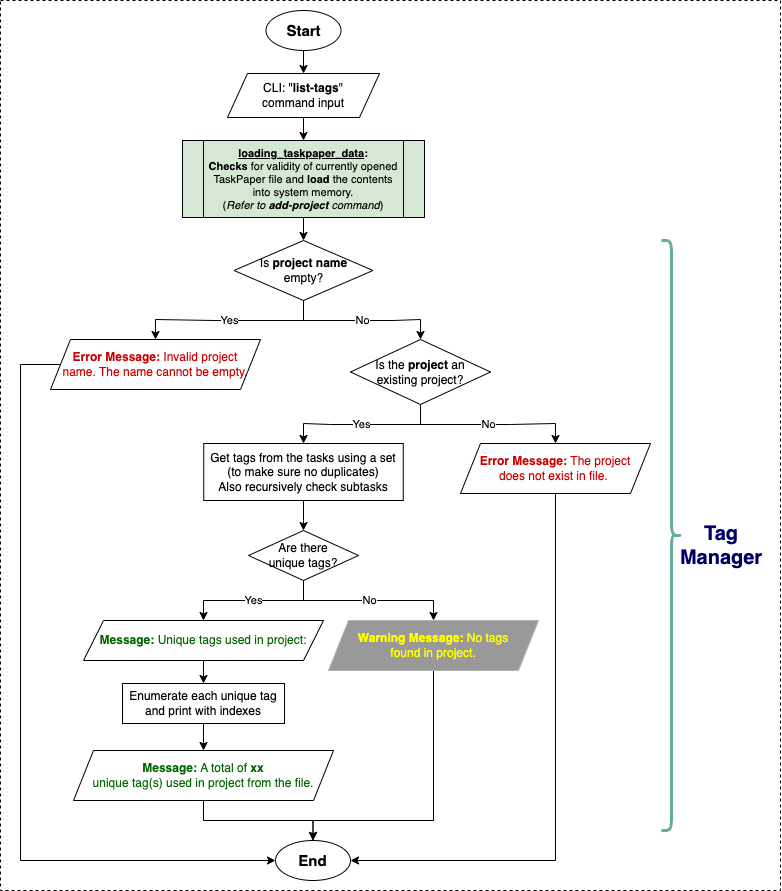

The diagram above was exported from draw.io. Its source (the exported page's mxGraphModel, read from the mxfile embedded in the PNG):
<mxGraphModel dx="1053" dy="594" grid="1" gridSize="10" guides="1" tooltips="1" connect="1" arrows="1" fold="1" page="1" pageScale="1" pageWidth="1169" pageHeight="827" background="none" math="0" shadow="0">
  <root>
    <mxCell id="0" />
    <mxCell id="1" parent="0" />
    <mxCell id="I2QCqKK9tGeElKEfepIY-110" value="" style="rounded=0;whiteSpace=wrap;html=1;dashed=1;" parent="1" vertex="1">
      <mxGeometry x="140" y="20" width="780" height="890" as="geometry" />
    </mxCell>
    <mxCell id="I2QCqKK9tGeElKEfepIY-235" style="edgeStyle=orthogonalEdgeStyle;rounded=0;orthogonalLoop=1;jettySize=auto;html=1;entryX=0.5;entryY=0;entryDx=0;entryDy=0;" parent="1" source="I2QCqKK9tGeElKEfepIY-86" target="I2QCqKK9tGeElKEfepIY-225" edge="1">
      <mxGeometry relative="1" as="geometry" />
    </mxCell>
    <mxCell id="I2QCqKK9tGeElKEfepIY-86" value="&lt;b&gt;&lt;font style=&quot;font-size: 15px;&quot;&gt;Start&lt;/font&gt;&lt;/b&gt;" style="ellipse;whiteSpace=wrap;html=1;" parent="1" vertex="1">
      <mxGeometry x="405.5" y="30" width="75" height="40" as="geometry" />
    </mxCell>
    <mxCell id="I2QCqKK9tGeElKEfepIY-101" value="&lt;b&gt;&lt;font style=&quot;font-size: 15px;&quot;&gt;End&lt;/font&gt;&lt;/b&gt;" style="ellipse;whiteSpace=wrap;html=1;" parent="1" vertex="1">
      <mxGeometry x="415" y="860" width="75" height="40" as="geometry" />
    </mxCell>
    <mxCell id="I2QCqKK9tGeElKEfepIY-247" style="edgeStyle=orthogonalEdgeStyle;rounded=0;orthogonalLoop=1;jettySize=auto;html=1;entryX=0.5;entryY=0;entryDx=0;entryDy=0;" parent="1" source="I2QCqKK9tGeElKEfepIY-225" target="I2QCqKK9tGeElKEfepIY-233" edge="1">
      <mxGeometry relative="1" as="geometry" />
    </mxCell>
    <mxCell id="I2QCqKK9tGeElKEfepIY-225" value="CLI: &quot;&lt;b&gt;list-tags&lt;/b&gt;&quot;&lt;br&gt;command input" style="shape=parallelogram;perimeter=parallelogramPerimeter;whiteSpace=wrap;html=1;fixedSize=1;" parent="1" vertex="1">
      <mxGeometry x="367" y="93" width="152" height="44" as="geometry" />
    </mxCell>
    <mxCell id="ZPL1GpokGaX223i-M8fG-11" value="" style="edgeStyle=orthogonalEdgeStyle;rounded=0;orthogonalLoop=1;jettySize=auto;html=1;" edge="1" parent="1" source="I2QCqKK9tGeElKEfepIY-233" target="ZPL1GpokGaX223i-M8fG-5">
      <mxGeometry relative="1" as="geometry" />
    </mxCell>
    <mxCell id="I2QCqKK9tGeElKEfepIY-233" value="&lt;b&gt;&lt;u&gt;&lt;font&gt;loading_taskpaper_data&lt;/font&gt;&lt;/u&gt;:&lt;/b&gt;&lt;br&gt;&lt;b&gt;Checks&lt;/b&gt; for validity of currently opened TaskPaper file and &lt;b&gt;load&lt;/b&gt; the contents into system memory.&lt;br&gt;(&lt;i&gt;Refer to &lt;b&gt;add-project&lt;/b&gt; command&lt;/i&gt;)" style="shape=process;whiteSpace=wrap;html=1;backgroundOutline=1;fillColor=#D5E8D4;fontSize=11;size=0.088;" parent="1" vertex="1">
      <mxGeometry x="322" y="160" width="242" height="77" as="geometry" />
    </mxCell>
    <mxCell id="I2QCqKK9tGeElKEfepIY-241" value="No" style="edgeStyle=orthogonalEdgeStyle;rounded=0;orthogonalLoop=1;jettySize=auto;html=1;entryX=0.5;entryY=0;entryDx=0;entryDy=0;" parent="1" source="I2QCqKK9tGeElKEfepIY-238" target="I2QCqKK9tGeElKEfepIY-240" edge="1">
      <mxGeometry relative="1" as="geometry" />
    </mxCell>
    <mxCell id="I2QCqKK9tGeElKEfepIY-243" value="Yes" style="edgeStyle=orthogonalEdgeStyle;rounded=0;orthogonalLoop=1;jettySize=auto;html=1;entryX=0.5;entryY=0;entryDx=0;entryDy=0;" parent="1" source="I2QCqKK9tGeElKEfepIY-238" target="ZPL1GpokGaX223i-M8fG-14" edge="1">
      <mxGeometry relative="1" as="geometry">
        <mxPoint x="343" y="649" as="targetPoint" />
      </mxGeometry>
    </mxCell>
    <mxCell id="I2QCqKK9tGeElKEfepIY-238" value="Are there &lt;br&gt;unique tags?" style="rhombus;whiteSpace=wrap;html=1;" parent="1" vertex="1">
      <mxGeometry x="388" y="550" width="110" height="50" as="geometry" />
    </mxCell>
    <mxCell id="ZPL1GpokGaX223i-M8fG-17" style="edgeStyle=orthogonalEdgeStyle;rounded=0;orthogonalLoop=1;jettySize=auto;html=1;entryX=0.5;entryY=0;entryDx=0;entryDy=0;" edge="1" parent="1" source="I2QCqKK9tGeElKEfepIY-240" target="I2QCqKK9tGeElKEfepIY-101">
      <mxGeometry relative="1" as="geometry">
        <Array as="points">
          <mxPoint x="573" y="840" />
          <mxPoint x="453" y="840" />
        </Array>
      </mxGeometry>
    </mxCell>
    <mxCell id="I2QCqKK9tGeElKEfepIY-240" value="&lt;font style=&quot;color: rgb(255, 255, 0);&quot;&gt;&lt;b style=&quot;&quot;&gt;Warning Message:&lt;/b&gt;&lt;font style=&quot;&quot;&gt;&amp;nbsp;No tags &lt;br&gt;found in project.&lt;/font&gt;&lt;/font&gt;" style="shape=parallelogram;perimeter=parallelogramPerimeter;whiteSpace=wrap;html=1;fixedSize=1;fillColor=#999999;strokeColor=#B3B3B3;" parent="1" vertex="1">
      <mxGeometry x="468" y="640" width="210" height="50" as="geometry" />
    </mxCell>
    <mxCell id="I2QCqKK9tGeElKEfepIY-245" style="edgeStyle=orthogonalEdgeStyle;rounded=0;orthogonalLoop=1;jettySize=auto;html=1;entryX=0.5;entryY=0;entryDx=0;entryDy=0;exitX=0.5;exitY=1;exitDx=0;exitDy=0;" parent="1" source="ZPL1GpokGaX223i-M8fG-14" target="I2QCqKK9tGeElKEfepIY-244" edge="1">
      <mxGeometry relative="1" as="geometry">
        <mxPoint x="343" y="699" as="sourcePoint" />
      </mxGeometry>
    </mxCell>
    <mxCell id="I2QCqKK9tGeElKEfepIY-248" style="edgeStyle=orthogonalEdgeStyle;rounded=0;orthogonalLoop=1;jettySize=auto;html=1;entryX=0.5;entryY=0;entryDx=0;entryDy=0;" parent="1" source="I2QCqKK9tGeElKEfepIY-244" target="I2QCqKK9tGeElKEfepIY-246" edge="1">
      <mxGeometry relative="1" as="geometry" />
    </mxCell>
    <mxCell id="I2QCqKK9tGeElKEfepIY-244" value="Enumerate each unique tag and print with indexes" style="rounded=0;whiteSpace=wrap;html=1;" parent="1" vertex="1">
      <mxGeometry x="262" y="703" width="162" height="40" as="geometry" />
    </mxCell>
    <mxCell id="ZPL1GpokGaX223i-M8fG-16" style="edgeStyle=orthogonalEdgeStyle;rounded=0;orthogonalLoop=1;jettySize=auto;html=1;entryX=0.5;entryY=0;entryDx=0;entryDy=0;" edge="1" parent="1" source="I2QCqKK9tGeElKEfepIY-246" target="I2QCqKK9tGeElKEfepIY-101">
      <mxGeometry relative="1" as="geometry" />
    </mxCell>
    <mxCell id="I2QCqKK9tGeElKEfepIY-246" value="&lt;font style=&quot;color: rgb(0, 102, 0);&quot;&gt;&lt;b&gt;Message:&lt;/b&gt;&amp;nbsp;&lt;/font&gt;&lt;font color=&quot;#006600&quot;&gt;A total of &lt;b&gt;xx &lt;/b&gt;&lt;br&gt;unique tag(s) used in project from the file.&lt;/font&gt;" style="shape=parallelogram;perimeter=parallelogramPerimeter;whiteSpace=wrap;html=1;fixedSize=1;" parent="1" vertex="1">
      <mxGeometry x="213" y="770" width="260" height="50" as="geometry" />
    </mxCell>
    <mxCell id="I2QCqKK9tGeElKEfepIY-252" value="" style="shape=curlyBracket;whiteSpace=wrap;html=1;rounded=1;flipH=1;labelPosition=right;verticalLabelPosition=middle;align=left;verticalAlign=middle;strokeWidth=3;strokeColor=#67AB9F;" parent="1" vertex="1">
      <mxGeometry x="801" y="260" width="20" height="590" as="geometry" />
    </mxCell>
    <mxCell id="I2QCqKK9tGeElKEfepIY-253" value="Tag Manager" style="text;html=1;align=center;verticalAlign=middle;whiteSpace=wrap;rounded=0;fontSize=20;fontStyle=1;fontColor=#000066;" parent="1" vertex="1">
      <mxGeometry x="801" y="540" width="120" height="50" as="geometry" />
    </mxCell>
    <mxCell id="ZPL1GpokGaX223i-M8fG-19" style="edgeStyle=orthogonalEdgeStyle;rounded=0;orthogonalLoop=1;jettySize=auto;html=1;entryX=0;entryY=0.5;entryDx=0;entryDy=0;" edge="1" parent="1" source="ZPL1GpokGaX223i-M8fG-2" target="I2QCqKK9tGeElKEfepIY-101">
      <mxGeometry relative="1" as="geometry">
        <Array as="points">
          <mxPoint x="160" y="384" />
          <mxPoint x="160" y="880" />
        </Array>
      </mxGeometry>
    </mxCell>
    <mxCell id="ZPL1GpokGaX223i-M8fG-2" value="&lt;font style=&quot;color: rgb(204, 0, 0);&quot;&gt;&lt;b&gt;Error Message:&lt;/b&gt;&amp;nbsp;&lt;/font&gt;&lt;font color=&quot;#cc0000&quot;&gt;Invalid project &lt;br&gt;name. The name cannot be empty.&lt;/font&gt;" style="shape=parallelogram;perimeter=parallelogramPerimeter;whiteSpace=wrap;html=1;fixedSize=1;" vertex="1" parent="1">
      <mxGeometry x="190" y="359" width="210" height="50" as="geometry" />
    </mxCell>
    <mxCell id="ZPL1GpokGaX223i-M8fG-3" value="Yes" style="edgeStyle=orthogonalEdgeStyle;rounded=0;orthogonalLoop=1;jettySize=auto;html=1;entryX=0.5;entryY=0;entryDx=0;entryDy=0;exitX=0.5;exitY=1;exitDx=0;exitDy=0;" edge="1" parent="1" source="ZPL1GpokGaX223i-M8fG-5" target="ZPL1GpokGaX223i-M8fG-2">
      <mxGeometry relative="1" as="geometry" />
    </mxCell>
    <mxCell id="ZPL1GpokGaX223i-M8fG-4" value="No" style="edgeStyle=orthogonalEdgeStyle;rounded=0;orthogonalLoop=1;jettySize=auto;html=1;entryX=0.5;entryY=0;entryDx=0;entryDy=0;" edge="1" parent="1" source="ZPL1GpokGaX223i-M8fG-5" target="ZPL1GpokGaX223i-M8fG-8">
      <mxGeometry relative="1" as="geometry" />
    </mxCell>
    <mxCell id="ZPL1GpokGaX223i-M8fG-5" value="Is &lt;b&gt;project name&lt;/b&gt; &lt;br&gt;empty?" style="rhombus;whiteSpace=wrap;html=1;" vertex="1" parent="1">
      <mxGeometry x="373.5" y="260" width="139" height="60" as="geometry" />
    </mxCell>
    <mxCell id="ZPL1GpokGaX223i-M8fG-6" value="No" style="edgeStyle=orthogonalEdgeStyle;rounded=0;orthogonalLoop=1;jettySize=auto;html=1;entryX=0.5;entryY=0;entryDx=0;entryDy=0;" edge="1" parent="1" source="ZPL1GpokGaX223i-M8fG-8" target="ZPL1GpokGaX223i-M8fG-9">
      <mxGeometry relative="1" as="geometry" />
    </mxCell>
    <mxCell id="ZPL1GpokGaX223i-M8fG-7" value="Yes" style="edgeStyle=orthogonalEdgeStyle;rounded=0;orthogonalLoop=1;jettySize=auto;html=1;exitX=0.5;exitY=1;exitDx=0;exitDy=0;entryX=0.5;entryY=0;entryDx=0;entryDy=0;" edge="1" parent="1" source="ZPL1GpokGaX223i-M8fG-8" target="ZPL1GpokGaX223i-M8fG-10">
      <mxGeometry relative="1" as="geometry">
        <mxPoint x="420" y="514" as="targetPoint" />
      </mxGeometry>
    </mxCell>
    <mxCell id="ZPL1GpokGaX223i-M8fG-8" value="Is the&amp;nbsp;&lt;b&gt;project&lt;/b&gt; an&lt;br&gt;existing project?" style="rhombus;whiteSpace=wrap;html=1;" vertex="1" parent="1">
      <mxGeometry x="490" y="359" width="140" height="65" as="geometry" />
    </mxCell>
    <mxCell id="ZPL1GpokGaX223i-M8fG-18" style="edgeStyle=orthogonalEdgeStyle;rounded=0;orthogonalLoop=1;jettySize=auto;html=1;entryX=1;entryY=0.5;entryDx=0;entryDy=0;exitX=0.5;exitY=1;exitDx=0;exitDy=0;" edge="1" parent="1" source="ZPL1GpokGaX223i-M8fG-9" target="I2QCqKK9tGeElKEfepIY-101">
      <mxGeometry relative="1" as="geometry">
        <mxPoint x="710" y="560" as="sourcePoint" />
        <Array as="points">
          <mxPoint x="695" y="880" />
        </Array>
      </mxGeometry>
    </mxCell>
    <mxCell id="ZPL1GpokGaX223i-M8fG-9" value="&lt;font style=&quot;color: rgb(204, 0, 0);&quot;&gt;&lt;b&gt;Error Message: &lt;/b&gt;The p&lt;/font&gt;&lt;font color=&quot;#cc0000&quot;&gt;roject &lt;br&gt;does not exist in file.&lt;font color=&quot;rgba(0, 0, 0, 0)&quot;&gt;.&lt;/font&gt;&lt;/font&gt;" style="shape=parallelogram;perimeter=parallelogramPerimeter;whiteSpace=wrap;html=1;fixedSize=1;" vertex="1" parent="1">
      <mxGeometry x="600" y="463" width="190" height="50" as="geometry" />
    </mxCell>
    <mxCell id="ZPL1GpokGaX223i-M8fG-13" value="" style="edgeStyle=orthogonalEdgeStyle;rounded=0;orthogonalLoop=1;jettySize=auto;html=1;" edge="1" parent="1" source="ZPL1GpokGaX223i-M8fG-10" target="I2QCqKK9tGeElKEfepIY-238">
      <mxGeometry relative="1" as="geometry" />
    </mxCell>
    <mxCell id="ZPL1GpokGaX223i-M8fG-10" value="Get tags from the tasks using a set&lt;br&gt;(to make sure no duplicates)&lt;br&gt;Also recursively check subtasks" style="rounded=0;whiteSpace=wrap;html=1;" vertex="1" parent="1">
      <mxGeometry x="343.25" y="463" width="199.5" height="57" as="geometry" />
    </mxCell>
    <mxCell id="ZPL1GpokGaX223i-M8fG-14" value="&lt;font style=&quot;color: rgb(0, 102, 0);&quot;&gt;&lt;b&gt;Message:&lt;/b&gt;&amp;nbsp;&lt;/font&gt;&lt;font color=&quot;#006600&quot;&gt;Unique tags used in project:&lt;/font&gt;" style="shape=parallelogram;perimeter=parallelogramPerimeter;whiteSpace=wrap;html=1;fixedSize=1;" vertex="1" parent="1">
      <mxGeometry x="223" y="640" width="240" height="40" as="geometry" />
    </mxCell>
  </root>
</mxGraphModel>